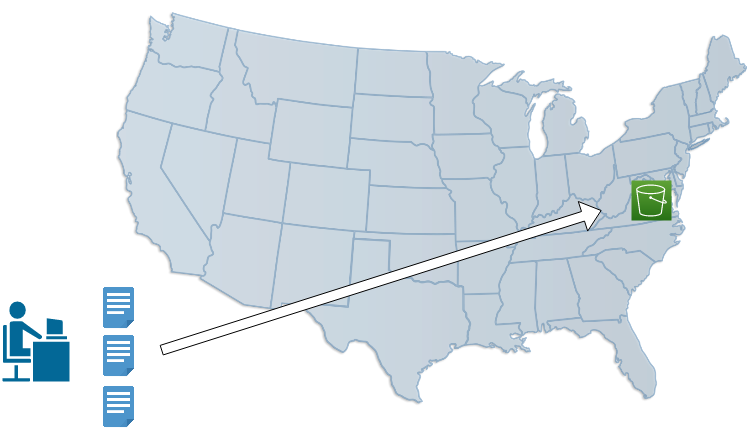

The diagram above was exported from draw.io. Its source (the exported page's mxGraphModel, read from the mxfile embedded in the PNG):
<mxGraphModel dx="929" dy="584" grid="1" gridSize="10" guides="1" tooltips="1" connect="1" arrows="1" fold="1" page="1" pageScale="1" pageWidth="850" pageHeight="1100" math="0" shadow="0">
  <root>
    <mxCell id="0" />
    <mxCell id="1" parent="0" />
    <mxCell id="tuoPc638AGoO_9aI7ugc-2" value="" style="shape=image;verticalLabelPosition=bottom;labelBackgroundColor=default;verticalAlign=top;aspect=fixed;imageAspect=0;image=https://clipart.info/images/ccovers/1559854952united-states-map-png-1.png;" parent="1" vertex="1">
      <mxGeometry x="165" y="80" width="639.11" height="440" as="geometry" />
    </mxCell>
    <mxCell id="tuoPc638AGoO_9aI7ugc-3" value="" style="sketch=0;points=[[0,0,0],[0.25,0,0],[0.5,0,0],[0.75,0,0],[1,0,0],[0,1,0],[0.25,1,0],[0.5,1,0],[0.75,1,0],[1,1,0],[0,0.25,0],[0,0.5,0],[0,0.75,0],[1,0.25,0],[1,0.5,0],[1,0.75,0]];outlineConnect=0;fontColor=#232F3E;gradientColor=#60A337;gradientDirection=north;fillColor=#277116;strokeColor=#ffffff;dashed=0;verticalLabelPosition=bottom;verticalAlign=top;align=center;html=1;fontSize=12;fontStyle=0;aspect=fixed;shape=mxgraph.aws4.resourceIcon;resIcon=mxgraph.aws4.s3;" parent="1" vertex="1">
      <mxGeometry x="680" y="260" width="40" height="40" as="geometry" />
    </mxCell>
    <mxCell id="tuoPc638AGoO_9aI7ugc-4" value="" style="shape=mxgraph.cisco.people.androgenous_person;html=1;pointerEvents=1;dashed=0;fillColor=#036897;strokeColor=#ffffff;strokeWidth=2;verticalLabelPosition=bottom;verticalAlign=top;align=center;outlineConnect=0;" parent="1" vertex="1">
      <mxGeometry x="50" y="380" width="69" height="82" as="geometry" />
    </mxCell>
    <mxCell id="tuoPc638AGoO_9aI7ugc-6" value="" style="shape=image;verticalLabelPosition=bottom;labelBackgroundColor=default;verticalAlign=top;aspect=fixed;imageAspect=0;image=https://findicons.com/files/icons/2813/flat_jewels/512/file.png;" parent="1" vertex="1">
      <mxGeometry x="140" y="360" width="55" height="55" as="geometry" />
    </mxCell>
    <mxCell id="tuoPc638AGoO_9aI7ugc-7" value="" style="shape=image;verticalLabelPosition=bottom;labelBackgroundColor=default;verticalAlign=top;aspect=fixed;imageAspect=0;image=https://findicons.com/files/icons/2813/flat_jewels/512/file.png;" parent="1" vertex="1">
      <mxGeometry x="140" y="408" width="55" height="55" as="geometry" />
    </mxCell>
    <mxCell id="tuoPc638AGoO_9aI7ugc-8" value="" style="shape=image;verticalLabelPosition=bottom;labelBackgroundColor=default;verticalAlign=top;aspect=fixed;imageAspect=0;image=https://findicons.com/files/icons/2813/flat_jewels/512/file.png;" parent="1" vertex="1">
      <mxGeometry x="140" y="459" width="55" height="55" as="geometry" />
    </mxCell>
    <mxCell id="tuoPc638AGoO_9aI7ugc-9" value="" style="shape=flexArrow;endArrow=classic;html=1;rounded=0;exitX=0.07;exitY=0.795;exitDx=0;exitDy=0;exitPerimeter=0;entryX=0.759;entryY=0.477;entryDx=0;entryDy=0;entryPerimeter=0;fillColor=default;" parent="1" source="tuoPc638AGoO_9aI7ugc-2" target="tuoPc638AGoO_9aI7ugc-2" edge="1">
      <mxGeometry width="50" height="50" relative="1" as="geometry">
        <mxPoint x="390" y="330" as="sourcePoint" />
        <mxPoint x="440" y="280" as="targetPoint" />
      </mxGeometry>
    </mxCell>
  </root>
</mxGraphModel>